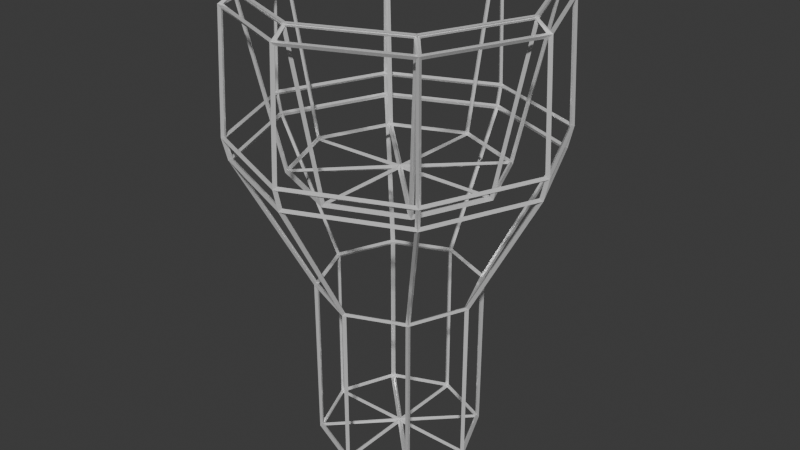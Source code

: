 # Source: basket.blend  (saved by Blender 4.2.66; exported with 4.5.12 LTS)
import bpy
from mathutils import Matrix  # noqa: F401  (used for matrix-valued properties, if any)

bpy.ops.wm.read_factory_settings(use_empty=True)
scene = bpy.context.scene
scene.name = 'Scene'

# ---- collections
col_collection = bpy.data.collections.new('Collection'); scene.collection.children.link(col_collection)

# ---- materials (node trees are filled in below, after node groups)
mat_material_001 = bpy.data.materials.new('Material.001')

# ---- material node trees
mat_material_001.use_nodes = True; mat_material_001.node_tree.nodes.clear()
_N = mat_material_001.node_tree.nodes; _L = mat_material_001.node_tree.links
n0 = _N.new('ShaderNodeOutputMaterial'); n0.name = 'Material Output'; n0.location = (300, 300)
n1 = _N.new('ShaderNodeBsdfPrincipled'); n1.name = 'Principled BSDF'; n1.location = (10, 300)
n1.inputs[0].default_value = (1.0, 1.0, 1.0, 1.0)
n1.inputs[1].default_value = 0.4529
n1.inputs[2].default_value = 0.14
_L.new(n1.outputs[0], n0.inputs[0])
n0.is_active_output = True

# ---- world
world_world = bpy.data.worlds.new('World'); scene.world = world_world
world_world.use_nodes = True; world_world.node_tree.nodes.clear()
_N = world_world.node_tree.nodes; _L = world_world.node_tree.links
n0 = _N.new('ShaderNodeOutputWorld'); n0.name = 'World Output'; n0.location = (300, 300)
n1 = _N.new('ShaderNodeBackground'); n1.name = 'Background'; n1.location = (10, 300)
n1.inputs[0].default_value = (0.05088, 0.05088, 0.05088, 1.0)
_L.new(n1.outputs[0], n0.inputs[0])
n0.is_active_output = True
world_world.color = (0.05088, 0.05088, 0.05088)
world_world.sun_shadow_jitter_overblur = 0.0

# ---- meshes
me_cylinder = bpy.data.meshes.new('Cylinder')
me_cylinder.from_pydata([(0.0, 0.0, -0.7), (0.0, 0.0, -0.72), (0.0, 0.3322, -0.7037), (0.0, 0.3478, -0.7163), (-9.918e-11, 0.3303, -0.006004), (9.918e-11, 0.3497, -0.01123), (0.2349, 0.2349, -0.7037), (0.2459, 0.2459, -0.7163), (0.2336, 0.2336, -0.006004), (0.2472, 0.2472, -0.01123), (0.3322, 0.0, -0.7037), (0.3478, 0.0, -0.7163), (0.3303, 0.0, -0.006004), (0.3497, 0.0, -0.01123), (0.2349, -0.2349, -0.7037), (0.2459, -0.2459, -0.7163), (0.2336, -0.2336, -0.006004), (0.2472, -0.2472, -0.01123), (0.0, -0.3322, -0.7037), (0.0, -0.3478, -0.7163), (0.0, -0.3303, -0.006004), (0.0, -0.3497, -0.01123), (-0.2349, -0.2349, -0.7037), (-0.2459, -0.2459, -0.7163), (-0.2336, -0.2336, -0.006004), (-0.2472, -0.2472, -0.01123), (-0.3322, 0.0, -0.7037), (-0.3478, 0.0, -0.7163), (-0.3303, 0.0, -0.006004), (-0.3497, 0.0, -0.01123), (-0.2349, 0.2349, -0.7037), (-0.2459, 0.2459, -0.7163), (-0.2336, 0.2336, -0.006004), (-0.2472, 0.2472, -0.01123), (0.4234, 0.4234, 1.213), (0.4116, 0.4116, 1.202), (-1.848e-10, -0.5988, 1.213), (1.848e-10, -0.582, 1.202), (-0.4234, 0.4234, 1.213), (-0.4116, 0.4116, 1.202), (1.848e-10, 0.5988, 1.213), (-1.848e-10, 0.582, 1.202), (0.5988, 0.0, 1.213), (0.582, 0.0, 1.202), (0.4234, -0.4234, 1.213), (0.4116, -0.4116, 1.202), (-0.4234, -0.4234, 1.213), (-0.4116, -0.4116, 1.202), (-0.5988, 0.0, 1.213), (-0.582, 0.0, 1.202), (1.404e-10, 0.443, 0.4925), (-1.404e-10, 0.4289, 0.5067), (0.0, 0.0, 0.4896), (0.0, 0.0, 0.5096), (0.3132, 0.3132, 0.4925), (0.3033, 0.3033, 0.5067), (0.443, 0.0, 0.4925), (0.4289, 0.0, 0.5067), (0.3132, -0.3132, 0.4925), (0.3033, -0.3033, 0.5067), (-1.404e-10, -0.443, 0.4925), (1.404e-10, -0.4289, 0.5067), (-0.3132, -0.3132, 0.4925), (-0.3033, -0.3033, 0.5067), (-0.443, 0.0, 0.4925), (-0.4289, 0.0, 0.5067), (-0.3132, 0.3132, 0.4925), (-0.3033, 0.3033, 0.5067), (-1.077e-09, 0.6343, 1.153), (1.077e-09, 0.6526, 1.161), (-2.89e-09, 0.5771, 1.212), (2.89e-09, 0.5949, 1.203), (0.5771, 0.0, 1.212), (0.5949, 0.0, 1.203), (0.6343, 5.891e-12, 1.153), (0.6526, -2.334e-10, 1.161), (0.4081, -0.4081, 1.212), (0.4206, -0.4206, 1.203), (0.4485, -0.4485, 1.153), (0.4615, -0.4615, 1.161), (-0.4081, -0.4081, 1.212), (-0.4206, -0.4206, 1.203), (-0.4485, -0.4485, 1.153), (-0.4615, -0.4615, 1.161), (-0.5771, 0.0, 1.212), (-0.5949, 0.0, 1.203), (-0.6343, 5.891e-12, 1.153), (-0.6526, -2.334e-10, 1.161), (0.4081, 0.4081, 1.212), (0.4206, 0.4206, 1.203), (0.4485, 0.4485, 1.153), (0.4615, 0.4615, 1.161), (2.89e-09, -0.5771, 1.212), (-2.89e-09, -0.5949, 1.203), (1.077e-09, -0.6343, 1.153), (-1.077e-09, -0.6526, 1.161), (-0.4081, 0.4081, 1.212), (-0.4206, 0.4206, 1.203), (-0.4485, 0.4485, 1.153), (-0.4615, 0.4615, 1.161), (0.4649, -0.4649, 0.6475), (0.479, -0.479, 0.6458), (0.4507, -0.4507, 0.5605), (0.464, -0.464, 0.5536), (-0.6575, -1.576e-09, 0.6475), (-0.6775, -9.34e-10, 0.6458), (-0.6374, -1.901e-09, 0.5605), (-0.6562, -6.309e-10, 0.5536), (0.6575, -1.576e-09, 0.6475), (0.6775, -9.34e-10, 0.6458), (0.6374, -1.901e-09, 0.5605), (0.6562, -6.309e-10, 0.5536), (0.4507, 0.4507, 0.5605), (0.464, 0.464, 0.5536), (0.4649, 0.4649, 0.6475), (0.479, 0.479, 0.6458), (-0.4649, -0.4649, 0.6475), (-0.479, -0.479, 0.6458), (-0.4507, -0.4507, 0.5605), (-0.464, -0.464, 0.5536), (-5.294e-11, -0.6374, 0.5605), (5.294e-11, -0.6562, 0.5536), (0.0, -0.6575, 0.6475), (0.0, -0.6775, 0.6458), (0.0, 0.6575, 0.6475), (0.0, 0.6775, 0.6458), (0.0, 0.6374, 0.5605), (0.0, 0.6562, 0.5536), (-0.4507, 0.4507, 0.5605), (-0.464, 0.464, 0.5536), (-0.4649, 0.4649, 0.6475), (-0.479, 0.479, 0.6458), (0.01, 0.02414, -0.71), (0.01, 0.325, -0.71), (0.2228, 0.2369, -0.71), (-0.01, -0.5754, 1.207), (-0.3998, -0.414, 1.207), (-0.412, -0.4262, 1.207), (-0.01, -0.5927, 1.207), (0.009239, 0.3362, -0.7), (0.009239, 0.3362, -0.01862), (0.2312, 0.2442, -0.01862), (0.2312, 0.2442, -0.7), (0.02414, 0.01, -0.71), (0.2369, 0.2228, -0.71), (0.325, 0.01, -0.71), (0.2442, 0.2312, -0.7), (0.2442, 0.2312, -0.01862), (0.3362, 0.009239, -0.01862), (0.3362, 0.009239, -0.7), (0.02414, -0.01, -0.71), (0.325, -0.01, -0.71), (0.2369, -0.2228, -0.71), (0.2344, 0.2477, 0.0003213), (0.009396, 0.341, 0.0003213), (0.009396, 0.638, 0.5481), (0.4445, 0.4578, 0.5481), (0.3362, -0.009239, -0.7), (0.3362, -0.009239, -0.01862), (0.2442, -0.2312, -0.01862), (0.2442, -0.2312, -0.7), (0.01, -0.02414, -0.71), (0.2228, -0.2369, -0.71), (0.01, -0.325, -0.71), (-0.3998, 0.414, 1.207), (-0.01, 0.5754, 1.207), (-0.01, 0.5927, 1.207), (-0.412, 0.4262, 1.207), (0.2312, -0.2442, -0.7), (0.2312, -0.2442, -0.01862), (0.009239, -0.3362, -0.01862), (0.009239, -0.3362, -0.7), (-0.01, -0.02414, -0.71), (-0.01, -0.325, -0.71), (-0.2228, -0.2369, -0.71), (-0.009396, 0.341, 0.0003213), (-0.2344, 0.2477, 0.0003213), (-0.4445, 0.4578, 0.5481), (-0.009396, 0.638, 0.5481), (-0.009239, -0.3362, -0.7), (-0.009239, -0.3362, -0.01862), (-0.2312, -0.2442, -0.01862), (-0.2312, -0.2442, -0.7), (-0.02414, -0.01, -0.71), (-0.2369, -0.2228, -0.71), (-0.325, -0.01, -0.71), (0.5754, -0.01, 1.207), (0.414, -0.3998, 1.207), (0.4262, -0.412, 1.207), (0.5927, -0.01, 1.207), (-0.2442, -0.2312, -0.7), (-0.2442, -0.2312, -0.01862), (-0.3362, -0.009239, -0.01862), (-0.3362, -0.009239, -0.7), (-0.02414, 0.01, -0.71), (-0.325, 0.01, -0.71), (-0.2369, 0.2228, -0.71), (-0.414, -0.3998, 1.207), (-0.5754, -0.01, 1.207), (-0.5927, -0.01, 1.207), (-0.4262, -0.412, 1.207), (-0.3362, 0.009239, -0.7), (-0.3362, 0.009239, -0.01862), (-0.2442, 0.2312, -0.01862), (-0.2442, 0.2312, -0.7), (-0.01, 0.02414, -0.71), (-0.2228, 0.2369, -0.71), (-0.01, 0.325, -0.71), (0.414, 0.3998, 1.207), (0.5754, 0.01, 1.207), (0.5927, 0.01, 1.207), (0.4262, 0.412, 1.207), (-0.2312, 0.2442, -0.7), (-0.2312, 0.2442, -0.01862), (-0.009239, 0.3362, -0.01862), (-0.009239, 0.3362, -0.7), (0.5844, 0.00927, 1.198), (0.4198, 0.4067, 1.198), (0.3136, 0.3005, 0.5094), (0.4342, 0.00927, 0.5094), (0.00927, -0.5844, 1.198), (0.4067, -0.4198, 1.198), (0.3005, -0.3136, 0.5094), (0.00927, -0.4342, 0.5094), (-0.5844, -0.00927, 1.198), (-0.4198, -0.4067, 1.198), (-0.3136, -0.3005, 0.5094), (-0.4342, -0.00927, 0.5094), (-0.00927, 0.5844, 1.198), (-0.4067, 0.4198, 1.198), (-0.3005, 0.3136, 0.5094), (-0.00927, 0.4342, 0.5094), (0.4067, 0.4198, 1.198), (0.00927, 0.5844, 1.198), (0.00927, 0.4342, 0.5094), (0.3005, 0.3136, 0.5094), (0.4198, -0.4067, 1.198), (0.5844, -0.00927, 1.198), (0.4342, -0.00927, 0.5094), (0.3136, -0.3005, 0.5094), (-0.4067, -0.4198, 1.198), (-0.00927, -0.5844, 1.198), (-0.00927, -0.4342, 0.5094), (-0.3005, -0.3136, 0.5094), (-0.4198, 0.4067, 1.198), (-0.5844, 0.00927, 1.198), (-0.4342, 0.00927, 0.5094), (-0.3136, 0.3005, 0.5094), (-0.00924, 0.6632, 0.6567), (-0.4624, 0.4755, 0.6567), (-0.4461, 0.4591, 1.147), (-0.00924, 0.6401, 1.147), (-0.4624, -0.4755, 0.6567), (-0.00924, -0.6632, 0.6567), (-0.00924, -0.6401, 1.147), (-0.4461, -0.4591, 1.147), (0.6632, 0.00924, 0.6567), (0.4755, 0.4624, 0.6567), (0.4591, 0.4461, 1.147), (0.6401, 0.00924, 1.147), (-0.6632, -0.00924, 0.6567), (-0.4755, -0.4624, 0.6567), (-0.4591, -0.4461, 1.147), (-0.6401, -0.00924, 1.147), (0.4624, 0.4755, 0.6567), (0.00924, 0.6632, 0.6567), (0.00924, 0.6401, 1.147), (0.4461, 0.4591, 1.147), (0.4755, -0.4624, 0.6567), (0.6632, -0.00924, 0.6567), (0.6401, -0.00924, 1.147), (0.4591, -0.4461, 1.147), (-0.4755, 0.4624, 0.6567), (-0.6632, 0.00924, 0.6567), (-0.6401, 0.00924, 1.147), (-0.4591, 0.4461, 1.147), (0.00924, -0.6632, 0.6567), (0.4624, -0.4755, 0.6567), (0.4461, -0.4591, 1.147), (0.00924, -0.6401, 1.147), (-0.2344, -0.2477, 0.0003213), (-0.009396, -0.341, 0.0003213), (-0.009396, -0.638, 0.5481), (-0.4445, -0.4578, 0.5481), (-0.2477, 0.2344, 0.0003213), (-0.341, 0.009396, 0.0003213), (-0.638, 0.009396, 0.5481), (-0.4578, 0.4445, 0.5481), (0.3998, -0.414, 1.207), (0.01, -0.5754, 1.207), (0.01, -0.5927, 1.207), (0.412, -0.4262, 1.207), (0.2477, -0.2344, 0.0003213), (0.341, -0.009396, 0.0003213), (0.638, -0.009396, 0.5481), (0.4578, -0.4445, 0.5481), (0.341, 0.009396, 0.0003213), (0.2477, 0.2344, 0.0003213), (0.4578, 0.4445, 0.5481), (0.638, 0.009396, 0.5481), (-0.5754, 0.01, 1.207), (-0.414, 0.3998, 1.207), (-0.4262, 0.412, 1.207), (-0.5927, 0.01, 1.207), (-0.341, -0.009396, 0.0003213), (-0.2477, -0.2344, 0.0003213), (-0.4578, -0.4445, 0.5481), (-0.638, -0.009396, 0.5481), (0.01, 0.02414, 0.4996), (0.2906, 0.3047, 0.4996), (0.01, 0.421, 0.4996), (0.02414, 0.01, 0.4996), (0.421, 0.01, 0.4996), (0.3047, 0.2906, 0.4996), (0.02414, -0.01, 0.4996), (0.3047, -0.2906, 0.4996), (0.421, -0.01, 0.4996), (0.01, -0.02414, 0.4996), (0.01, -0.421, 0.4996), (0.2906, -0.3047, 0.4996), (-0.01, -0.02414, 0.4996), (-0.2906, -0.3047, 0.4996), (-0.01, -0.421, 0.4996), (-0.02414, -0.01, 0.4996), (-0.421, -0.01, 0.4996), (-0.3047, -0.2906, 0.4996), (-0.02414, 0.01, 0.4996), (-0.3047, 0.2906, 0.4996), (-0.421, 0.01, 0.4996), (-0.01, 0.02414, 0.4996), (-0.01, 0.421, 0.4996), (-0.2906, 0.3047, 0.4996), (0.4398, 0.4535, 1.163), (0.009643, 0.6316, 1.163), (0.009643, 0.5898, 1.2), (0.4102, 0.4239, 1.2), (0.6316, 0.009643, 1.163), (0.4535, 0.4398, 1.163), (0.4239, 0.4102, 1.2), (0.5898, 0.009643, 1.2), (0.4535, -0.4398, 1.163), (0.6316, -0.009643, 1.163), (0.5898, -0.009643, 1.2), (0.4239, -0.4102, 1.2), (0.009643, -0.6316, 1.163), (0.4398, -0.4535, 1.163), (0.4102, -0.4239, 1.2), (0.009643, -0.5898, 1.2), (-0.4398, -0.4535, 1.163), (-0.009643, -0.6316, 1.163), (-0.009643, -0.5898, 1.2), (-0.4102, -0.4239, 1.2), (-0.6316, -0.009643, 1.163), (-0.4535, -0.4398, 1.163), (-0.4239, -0.4102, 1.2), (-0.5898, -0.009643, 1.2), (-0.4535, 0.4398, 1.163), (-0.6316, 0.009643, 1.163), (-0.5898, 0.009643, 1.2), (-0.4239, 0.4102, 1.2), (-0.009643, 0.6316, 1.163), (-0.4398, 0.4535, 1.163), (-0.4102, 0.4239, 1.2), (-0.009643, 0.5898, 1.2), (0.01, 0.5754, 1.207), (0.3998, 0.414, 1.207), (0.412, 0.4262, 1.207), (0.01, 0.5927, 1.207), (-0.4611, 0.4742, 0.6369), (-0.009273, 0.6614, 0.6369), (-0.009273, 0.6452, 0.5669), (-0.4497, 0.4628, 0.5669), (-0.009273, -0.6614, 0.6369), (-0.4611, -0.4742, 0.6369), (-0.4497, -0.4628, 0.5669), (-0.009273, -0.6452, 0.5669), (0.4742, 0.4611, 0.6369), (0.6614, 0.009273, 0.6369), (0.6452, 0.009273, 0.5669), (0.4628, 0.4497, 0.5669), (-0.4742, -0.4611, 0.6369), (-0.6614, -0.009273, 0.6369), (-0.6452, -0.009273, 0.5669), (-0.4628, -0.4497, 0.5669), (0.009273, 0.6614, 0.6369), (0.4611, 0.4742, 0.6369), (0.4497, 0.4628, 0.5669), (0.009273, 0.6452, 0.5669), (0.6614, -0.009273, 0.6369), (0.4742, -0.4611, 0.6369), (0.4628, -0.4497, 0.5669), (0.6452, -0.009273, 0.5669), (-0.6614, 0.009273, 0.6369), (-0.4742, 0.4611, 0.6369), (-0.4628, 0.4497, 0.5669), (-0.6452, 0.009273, 0.5669), (0.4611, -0.4742, 0.6369), (0.009273, -0.6614, 0.6369), (0.009273, -0.6452, 0.5669), (0.4497, -0.4628, 0.5669), (0.009396, -0.341, 0.0003213), (0.2344, -0.2477, 0.0003213), (0.4445, -0.4578, 0.5481), (0.009396, -0.638, 0.5481)], [], [(132, 133, 2, 0), (133, 132, 1, 3), (133, 134, 6, 2), (134, 133, 3, 7), (134, 132, 0, 6), (132, 134, 7, 1), (135, 136, 46, 36), (136, 135, 37, 47), (136, 137, 80, 46), (137, 136, 47, 81), (137, 138, 92, 80), (138, 137, 81, 93), (138, 135, 36, 92), (135, 138, 93, 37), (139, 140, 4, 2), (140, 139, 3, 5), (140, 141, 8, 4), (141, 140, 5, 9), (141, 142, 6, 8), (142, 141, 9, 7), (142, 139, 2, 6), (139, 142, 7, 3), (143, 144, 6, 0), (144, 143, 1, 7), (144, 145, 10, 6), (145, 144, 7, 11), (145, 143, 0, 10), (143, 145, 11, 1), (146, 147, 8, 6), (147, 146, 7, 9), (147, 148, 12, 8), (148, 147, 9, 13), (148, 149, 10, 12), (149, 148, 13, 11), (149, 146, 6, 10), (146, 149, 11, 7), (150, 151, 10, 0), (151, 150, 1, 11), (151, 152, 14, 10), (152, 151, 11, 15), (152, 150, 0, 14), (150, 152, 15, 1), (153, 154, 4, 8), (154, 153, 9, 5), (154, 155, 126, 4), (155, 154, 5, 127), (155, 156, 112, 126), (156, 155, 127, 113), (156, 153, 8, 112), (153, 156, 113, 9), (157, 158, 12, 10), (158, 157, 11, 13), (158, 159, 16, 12), (159, 158, 13, 17), (159, 160, 14, 16), (160, 159, 17, 15), (160, 157, 10, 14), (157, 160, 15, 11), (161, 162, 14, 0), (162, 161, 1, 15), (162, 163, 18, 14), (163, 162, 15, 19), (163, 161, 0, 18), (161, 163, 19, 1), (164, 165, 40, 38), (165, 164, 39, 41), (165, 166, 70, 40), (166, 165, 41, 71), (166, 167, 96, 70), (167, 166, 71, 97), (167, 164, 38, 96), (164, 167, 97, 39), (168, 169, 16, 14), (169, 168, 15, 17), (169, 170, 20, 16), (170, 169, 17, 21), (170, 171, 18, 20), (171, 170, 21, 19), (171, 168, 14, 18), (168, 171, 19, 15), (172, 173, 18, 0), (173, 172, 1, 19), (173, 174, 22, 18), (174, 173, 19, 23), (174, 172, 0, 22), (172, 174, 23, 1), (175, 176, 32, 4), (176, 175, 5, 33), (176, 177, 128, 32), (177, 176, 33, 129), (177, 178, 126, 128), (178, 177, 129, 127), (178, 175, 4, 126), (175, 178, 127, 5), (179, 180, 20, 18), (180, 179, 19, 21), (180, 181, 24, 20), (181, 180, 21, 25), (181, 182, 22, 24), (182, 181, 25, 23), (182, 179, 18, 22), (179, 182, 23, 19), (183, 184, 22, 0), (184, 183, 1, 23), (184, 185, 26, 22), (185, 184, 23, 27), (185, 183, 0, 26), (183, 185, 27, 1), (186, 187, 44, 42), (187, 186, 43, 45), (187, 188, 76, 44), (188, 187, 45, 77), (188, 189, 72, 76), (189, 188, 77, 73), (189, 186, 42, 72), (186, 189, 73, 43), (190, 191, 24, 22), (191, 190, 23, 25), (191, 192, 28, 24), (192, 191, 25, 29), (192, 193, 26, 28), (193, 192, 29, 27), (193, 190, 22, 26), (190, 193, 27, 23), (194, 195, 26, 0), (195, 194, 1, 27), (195, 196, 30, 26), (196, 195, 27, 31), (196, 194, 0, 30), (194, 196, 31, 1), (197, 198, 48, 46), (198, 197, 47, 49), (198, 199, 84, 48), (199, 198, 49, 85), (199, 200, 80, 84), (200, 199, 85, 81), (200, 197, 46, 80), (197, 200, 81, 47), (201, 202, 28, 26), (202, 201, 27, 29), (202, 203, 32, 28), (203, 202, 29, 33), (203, 204, 30, 32), (204, 203, 33, 31), (204, 201, 26, 30), (201, 204, 31, 27), (205, 206, 30, 0), (206, 205, 1, 31), (206, 207, 2, 30), (207, 206, 31, 3), (207, 205, 0, 2), (205, 207, 3, 1), (208, 209, 42, 34), (209, 208, 35, 43), (209, 210, 72, 42), (210, 209, 43, 73), (210, 211, 88, 72), (211, 210, 73, 89), (211, 208, 34, 88), (208, 211, 89, 35), (212, 213, 32, 30), (213, 212, 31, 33), (213, 214, 4, 32), (214, 213, 33, 5), (214, 215, 2, 4), (215, 214, 5, 3), (215, 212, 30, 2), (212, 215, 3, 31), (216, 217, 34, 42), (217, 216, 43, 35), (217, 218, 54, 34), (218, 217, 35, 55), (218, 219, 56, 54), (219, 218, 55, 57), (219, 216, 42, 56), (216, 219, 57, 43), (220, 221, 44, 36), (221, 220, 37, 45), (221, 222, 58, 44), (222, 221, 45, 59), (222, 223, 60, 58), (223, 222, 59, 61), (223, 220, 36, 60), (220, 223, 61, 37), (224, 225, 46, 48), (225, 224, 49, 47), (225, 226, 62, 46), (226, 225, 47, 63), (226, 227, 64, 62), (227, 226, 63, 65), (227, 224, 48, 64), (224, 227, 65, 49), (228, 229, 38, 40), (229, 228, 41, 39), (229, 230, 66, 38), (230, 229, 39, 67), (230, 231, 50, 66), (231, 230, 67, 51), (231, 228, 40, 50), (228, 231, 51, 41), (232, 233, 40, 34), (233, 232, 35, 41), (233, 234, 50, 40), (234, 233, 41, 51), (234, 235, 54, 50), (235, 234, 51, 55), (235, 232, 34, 54), (232, 235, 55, 35), (236, 237, 42, 44), (237, 236, 45, 43), (237, 238, 56, 42), (238, 237, 43, 57), (238, 239, 58, 56), (239, 238, 57, 59), (239, 236, 44, 58), (236, 239, 59, 45), (240, 241, 36, 46), (241, 240, 47, 37), (241, 242, 60, 36), (242, 241, 37, 61), (242, 243, 62, 60), (243, 242, 61, 63), (243, 240, 46, 62), (240, 243, 63, 47), (244, 245, 48, 38), (245, 244, 39, 49), (245, 246, 64, 48), (246, 245, 49, 65), (246, 247, 66, 64), (247, 246, 65, 67), (247, 244, 38, 66), (244, 247, 67, 39), (248, 249, 130, 124), (249, 248, 125, 131), (249, 250, 98, 130), (250, 249, 131, 99), (250, 251, 68, 98), (251, 250, 99, 69), (251, 248, 124, 68), (248, 251, 69, 125), (252, 253, 122, 116), (253, 252, 117, 123), (253, 254, 94, 122), (254, 253, 123, 95), (254, 255, 82, 94), (255, 254, 95, 83), (255, 252, 116, 82), (252, 255, 83, 117), (256, 257, 114, 108), (257, 256, 109, 115), (257, 258, 90, 114), (258, 257, 115, 91), (258, 259, 74, 90), (259, 258, 91, 75), (259, 256, 108, 74), (256, 259, 75, 109), (260, 261, 116, 104), (261, 260, 105, 117), (261, 262, 82, 116), (262, 261, 117, 83), (262, 263, 86, 82), (263, 262, 83, 87), (263, 260, 104, 86), (260, 263, 87, 105), (264, 265, 124, 114), (265, 264, 115, 125), (265, 266, 68, 124), (266, 265, 125, 69), (266, 267, 90, 68), (267, 266, 69, 91), (267, 264, 114, 90), (264, 267, 91, 115), (268, 269, 108, 100), (269, 268, 101, 109), (269, 270, 74, 108), (270, 269, 109, 75), (270, 271, 78, 74), (271, 270, 75, 79), (271, 268, 100, 78), (268, 271, 79, 101), (272, 273, 104, 130), (273, 272, 131, 105), (273, 274, 86, 104), (274, 273, 105, 87), (274, 275, 98, 86), (275, 274, 87, 99), (275, 272, 130, 98), (272, 275, 99, 131), (276, 277, 100, 122), (277, 276, 123, 101), (277, 278, 78, 100), (278, 277, 101, 79), (278, 279, 94, 78), (279, 278, 79, 95), (279, 276, 122, 94), (276, 279, 95, 123), (280, 281, 20, 24), (281, 280, 25, 21), (281, 282, 120, 20), (282, 281, 21, 121), (282, 283, 118, 120), (283, 282, 121, 119), (283, 280, 24, 118), (280, 283, 119, 25), (284, 285, 28, 32), (285, 284, 33, 29), (285, 286, 106, 28), (286, 285, 29, 107), (286, 287, 128, 106), (287, 286, 107, 129), (287, 284, 32, 128), (284, 287, 129, 33), (288, 289, 36, 44), (289, 288, 45, 37), (289, 290, 92, 36), (290, 289, 37, 93), (290, 291, 76, 92), (291, 290, 93, 77), (291, 288, 44, 76), (288, 291, 77, 45), (292, 293, 12, 16), (293, 292, 17, 13), (293, 294, 110, 12), (294, 293, 13, 111), (294, 295, 102, 110), (295, 294, 111, 103), (295, 292, 16, 102), (292, 295, 103, 17), (296, 297, 8, 12), (297, 296, 13, 9), (297, 298, 112, 8), (298, 297, 9, 113), (298, 299, 110, 112), (299, 298, 113, 111), (299, 296, 12, 110), (296, 299, 111, 13), (300, 301, 38, 48), (301, 300, 49, 39), (301, 302, 96, 38), (302, 301, 39, 97), (302, 303, 84, 96), (303, 302, 97, 85), (303, 300, 48, 84), (300, 303, 85, 49), (304, 305, 24, 28), (305, 304, 29, 25), (305, 306, 118, 24), (306, 305, 25, 119), (306, 307, 106, 118), (307, 306, 119, 107), (307, 304, 28, 106), (304, 307, 107, 29), (308, 309, 54, 52), (309, 308, 53, 55), (309, 310, 50, 54), (310, 309, 55, 51), (310, 308, 52, 50), (308, 310, 51, 53), (311, 312, 56, 52), (312, 311, 53, 57), (312, 313, 54, 56), (313, 312, 57, 55), (313, 311, 52, 54), (311, 313, 55, 53), (314, 315, 58, 52), (315, 314, 53, 59), (315, 316, 56, 58), (316, 315, 59, 57), (316, 314, 52, 56), (314, 316, 57, 53), (317, 318, 60, 52), (318, 317, 53, 61), (318, 319, 58, 60), (319, 318, 61, 59), (319, 317, 52, 58), (317, 319, 59, 53), (320, 321, 62, 52), (321, 320, 53, 63), (321, 322, 60, 62), (322, 321, 63, 61), (322, 320, 52, 60), (320, 322, 61, 53), (323, 324, 64, 52), (324, 323, 53, 65), (324, 325, 62, 64), (325, 324, 65, 63), (325, 323, 52, 62), (323, 325, 63, 53), (326, 327, 66, 52), (327, 326, 53, 67), (327, 328, 64, 66), (328, 327, 67, 65), (328, 326, 52, 64), (326, 328, 65, 53), (329, 330, 50, 52), (330, 329, 53, 51), (330, 331, 66, 50), (331, 330, 51, 67), (331, 329, 52, 66), (329, 331, 67, 53), (332, 333, 68, 90), (333, 332, 91, 69), (333, 334, 70, 68), (334, 333, 69, 71), (334, 335, 88, 70), (335, 334, 71, 89), (335, 332, 90, 88), (332, 335, 89, 91), (336, 337, 90, 74), (337, 336, 75, 91), (337, 338, 88, 90), (338, 337, 91, 89), (338, 339, 72, 88), (339, 338, 89, 73), (339, 336, 74, 72), (336, 339, 73, 75), (340, 341, 74, 78), (341, 340, 79, 75), (341, 342, 72, 74), (342, 341, 75, 73), (342, 343, 76, 72), (343, 342, 73, 77), (343, 340, 78, 76), (340, 343, 77, 79), (344, 345, 78, 94), (345, 344, 95, 79), (345, 346, 76, 78), (346, 345, 79, 77), (346, 347, 92, 76), (347, 346, 77, 93), (347, 344, 94, 92), (344, 347, 93, 95), (348, 349, 94, 82), (349, 348, 83, 95), (349, 350, 92, 94), (350, 349, 95, 93), (350, 351, 80, 92), (351, 350, 93, 81), (351, 348, 82, 80), (348, 351, 81, 83), (352, 353, 82, 86), (353, 352, 87, 83), (353, 354, 80, 82), (354, 353, 83, 81), (354, 355, 84, 80), (355, 354, 81, 85), (355, 352, 86, 84), (352, 355, 85, 87), (356, 357, 86, 98), (357, 356, 99, 87), (357, 358, 84, 86), (358, 357, 87, 85), (358, 359, 96, 84), (359, 358, 85, 97), (359, 356, 98, 96), (356, 359, 97, 99), (360, 361, 98, 68), (361, 360, 69, 99), (361, 362, 96, 98), (362, 361, 99, 97), (362, 363, 70, 96), (363, 362, 97, 71), (363, 360, 68, 70), (360, 363, 71, 69), (364, 365, 34, 40), (365, 364, 41, 35), (365, 366, 88, 34), (366, 365, 35, 89), (366, 367, 70, 88), (367, 366, 89, 71), (367, 364, 40, 70), (364, 367, 71, 41), (368, 369, 124, 130), (369, 368, 131, 125), (369, 370, 126, 124), (370, 369, 125, 127), (370, 371, 128, 126), (371, 370, 127, 129), (371, 368, 130, 128), (368, 371, 129, 131), (372, 373, 116, 122), (373, 372, 123, 117), (373, 374, 118, 116), (374, 373, 117, 119), (374, 375, 120, 118), (375, 374, 119, 121), (375, 372, 122, 120), (372, 375, 121, 123), (376, 377, 108, 114), (377, 376, 115, 109), (377, 378, 110, 108), (378, 377, 109, 111), (378, 379, 112, 110), (379, 378, 111, 113), (379, 376, 114, 112), (376, 379, 113, 115), (380, 381, 104, 116), (381, 380, 117, 105), (381, 382, 106, 104), (382, 381, 105, 107), (382, 383, 118, 106), (383, 382, 107, 119), (383, 380, 116, 118), (380, 383, 119, 117), (384, 385, 114, 124), (385, 384, 125, 115), (385, 386, 112, 114), (386, 385, 115, 113), (386, 387, 126, 112), (387, 386, 113, 127), (387, 384, 124, 126), (384, 387, 127, 125), (388, 389, 100, 108), (389, 388, 109, 101), (389, 390, 102, 100), (390, 389, 101, 103), (390, 391, 110, 102), (391, 390, 103, 111), (391, 388, 108, 110), (388, 391, 111, 109), (392, 393, 130, 104), (393, 392, 105, 131), (393, 394, 128, 130), (394, 393, 131, 129), (394, 395, 106, 128), (395, 394, 129, 107), (395, 392, 104, 106), (392, 395, 107, 105), (396, 397, 122, 100), (397, 396, 101, 123), (397, 398, 120, 122), (398, 397, 123, 121), (398, 399, 102, 120), (399, 398, 121, 103), (399, 396, 100, 102), (396, 399, 103, 101), (400, 401, 16, 20), (401, 400, 21, 17), (401, 402, 102, 16), (402, 401, 17, 103), (402, 403, 120, 102), (403, 402, 103, 121), (403, 400, 20, 120), (400, 403, 121, 21)])
_uv = me_cylinder.uv_layers.new(name='UVMap')
_uv.uv.foreach_set('vector', [0.75, 0.25, 0.75, 0.49, 0.75, 0.49, 0.75, 0.25, 0.75, 0.49, 0.75, 0.25, 0.75, 0.25, 0.75, 0.49, 0.75, 0.49, 0.9197, 0.4197, 0.9197, 0.4197, 0.75, 0.49, 0.9197, 0.4197, 0.75, 0.49, 0.75, 0.49, 0.9197, 0.4197, 0.9197, 0.4197, 0.75, 0.25, 0.75, 0.25, 0.9197, 0.4197, 0.75, 0.25, 0.9197, 0.4197, 0.9197, 0.4197, 0.75, 0.25, 0.25, 0.0868, 0.1346, 0.1346, 0.1346, 0.1346, 0.25, 0.0868, 0.1346, 0.1346, 0.25, 0.0868, 0.25, 0.0868, 0.1346, 0.1346, 0.1346, 0.1346, 0.09487, 0.09487, 0.09487, 0.09487, 0.1346, 0.1346, 0.09487, 0.09487, 0.1346, 0.1346, 0.1346, 0.1346, 0.09487, 0.09487, 0.09487, 0.09487, 0.25, 0.03061, 0.25, 0.03061, 0.09487, 0.09487, 0.25, 0.03061, 0.09487, 0.09487, 0.09487, 0.09487, 0.25, 0.03061, 0.25, 0.03061, 0.25, 0.0868, 0.25, 0.0868, 0.25, 0.03061, 0.25, 0.0868, 0.25, 0.03061, 0.25, 0.03061, 0.25, 0.0868, 1.0, 0.5, 1.0, 1.0, 1.0, 1.0, 1.0, 0.5, 1.0, 1.0, 1.0, 0.5, 1.0, 0.5, 1.0, 1.0, 1.0, 1.0, 0.875, 1.0, 0.875, 1.0, 1.0, 1.0, 0.875, 1.0, 1.0, 1.0, 1.0, 1.0, 0.875, 1.0, 0.875, 1.0, 0.875, 0.5, 0.875, 0.5, 0.875, 1.0, 0.875, 0.5, 0.875, 1.0, 0.875, 1.0, 0.875, 0.5, 0.875, 0.5, 1.0, 0.5, 1.0, 0.5, 0.875, 0.5, 1.0, 0.5, 0.875, 0.5, 0.875, 0.5, 1.0, 0.5, 0.75, 0.25, 0.9197, 0.4197, 0.9197, 0.4197, 0.75, 0.25, 0.9197, 0.4197, 0.75, 0.25, 0.75, 0.25, 0.9197, 0.4197, 0.9197, 0.4197, 0.99, 0.25, 0.99, 0.25, 0.9197, 0.4197, 0.99, 0.25, 0.9197, 0.4197, 0.9197, 0.4197, 0.99, 0.25, 0.99, 0.25, 0.75, 0.25, 0.75, 0.25, 0.99, 0.25, 0.75, 0.25, 0.99, 0.25, 0.99, 0.25, 0.75, 0.25, 0.875, 0.5, 0.875, 1.0, 0.875, 1.0, 0.875, 0.5, 0.875, 1.0, 0.875, 0.5, 0.875, 0.5, 0.875, 1.0, 0.875, 1.0, 0.75, 1.0, 0.75, 1.0, 0.875, 1.0, 0.75, 1.0, 0.875, 1.0, 0.875, 1.0, 0.75, 1.0, 0.75, 1.0, 0.75, 0.5, 0.75, 0.5, 0.75, 1.0, 0.75, 0.5, 0.75, 1.0, 0.75, 1.0, 0.75, 0.5, 0.75, 0.5, 0.875, 0.5, 0.875, 0.5, 0.75, 0.5, 0.875, 0.5, 0.75, 0.5, 0.75, 0.5, 0.875, 0.5, 0.75, 0.25, 0.99, 0.25, 0.99, 0.25, 0.75, 0.25, 0.99, 0.25, 0.75, 0.25, 0.75, 0.25, 0.99, 0.25, 0.99, 0.25, 0.9197, 0.08029, 0.9197, 0.08029, 0.99, 0.25, 0.9197, 0.08029, 0.99, 0.25, 0.99, 0.25, 0.9197, 0.08029, 0.9197, 0.08029, 0.75, 0.25, 0.75, 0.25, 0.9197, 0.08029, 0.75, 0.25, 0.9197, 0.08029, 0.9197, 0.08029, 0.75, 0.25, 0.875, 1.0, 1.0, 1.0, 1.0, 1.0, 0.875, 1.0, 1.0, 1.0, 0.875, 1.0, 0.875, 1.0, 1.0, 1.0, 1.0, 1.0, 1.0, 1.0, 1.0, 1.0, 1.0, 1.0, 1.0, 1.0, 1.0, 1.0, 1.0, 1.0, 1.0, 1.0, 1.0, 1.0, 0.875, 1.0, 0.875, 1.0, 1.0, 1.0, 0.875, 1.0, 1.0, 1.0, 1.0, 1.0, 0.875, 1.0, 0.875, 1.0, 0.875, 1.0, 0.875, 1.0, 0.875, 1.0, 0.875, 1.0, 0.875, 1.0, 0.875, 1.0, 0.875, 1.0, 0.75, 0.5, 0.75, 1.0, 0.75, 1.0, 0.75, 0.5, 0.75, 1.0, 0.75, 0.5, 0.75, 0.5, 0.75, 1.0, 0.75, 1.0, 0.625, 1.0, 0.625, 1.0, 0.75, 1.0, 0.625, 1.0, 0.75, 1.0, 0.75, 1.0, 0.625, 1.0, 0.625, 1.0, 0.625, 0.5, 0.625, 0.5, 0.625, 1.0, 0.625, 0.5, 0.625, 1.0, 0.625, 1.0, 0.625, 0.5, 0.625, 0.5, 0.75, 0.5, 0.75, 0.5, 0.625, 0.5, 0.75, 0.5, 0.625, 0.5, 0.625, 0.5, 0.75, 0.5, 0.75, 0.25, 0.9197, 0.08029, 0.9197, 0.08029, 0.75, 0.25, 0.9197, 0.08029, 0.75, 0.25, 0.75, 0.25, 0.9197, 0.08029, 0.9197, 0.08029, 0.75, 0.01, 0.75, 0.01, 0.9197, 0.08029, 0.75, 0.01, 0.9197, 0.08029, 0.9197, 0.08029, 0.75, 0.01, 0.75, 0.01, 0.75, 0.25, 0.75, 0.25, 0.75, 0.01, 0.75, 0.25, 0.75, 0.01, 0.75, 0.01, 0.75, 0.25, 0.1346, 0.3654, 0.25, 0.4132, 0.25, 0.4132, 0.1346, 0.3654, 0.25, 0.4132, 0.1346, 0.3654, 0.1346, 0.3654, 0.25, 0.4132, 0.25, 0.4132, 0.25, 0.4694, 0.25, 0.4694, 0.25, 0.4132, 0.25, 0.4694, 0.25, 0.4132, 0.25, 0.4132, 0.25, 0.4694, 0.25, 0.4694, 0.09487, 0.4051, 0.09487, 0.4051, 0.25, 0.4694, 0.09487, 0.4051, 0.25, 0.4694, 0.25, 0.4694, 0.09487, 0.4051, 0.09487, 0.4051, 0.1346, 0.3654, 0.1346, 0.3654, 0.09487, 0.4051, 0.1346, 0.3654, 0.09487, 0.4051, 0.09487, 0.4051, 0.1346, 0.3654, 0.625, 0.5, 0.625, 1.0, 0.625, 1.0, 0.625, 0.5, 0.625, 1.0, 0.625, 0.5, 0.625, 0.5, 0.625, 1.0, 0.625, 1.0, 0.5, 1.0, 0.5, 1.0, 0.625, 1.0, 0.5, 1.0, 0.625, 1.0, 0.625, 1.0, 0.5, 1.0, 0.5, 1.0, 0.5, 0.5, 0.5, 0.5, 0.5, 1.0, 0.5, 0.5, 0.5, 1.0, 0.5, 1.0, 0.5, 0.5, 0.5, 0.5, 0.625, 0.5, 0.625, 0.5, 0.5, 0.5, 0.625, 0.5, 0.5, 0.5, 0.5, 0.5, 0.625, 0.5, 0.75, 0.25, 0.75, 0.01, 0.75, 0.01, 0.75, 0.25, 0.75, 0.01, 0.75, 0.25, 0.75, 0.25, 0.75, 0.01, 0.75, 0.01, 0.5803, 0.08029, 0.5803, 0.08029, 0.75, 0.01, 0.5803, 0.08029, 0.75, 0.01, 0.75, 0.01, 0.5803, 0.08029, 0.5803, 0.08029, 0.75, 0.25, 0.75, 0.25, 0.5803, 0.08029, 0.75, 0.25, 0.5803, 0.08029, 0.5803, 0.08029, 0.75, 0.25, 0.0, 1.0, 0.125, 1.0, 0.125, 1.0, 0.0, 1.0, 0.125, 1.0, 0.0, 1.0, 0.0, 1.0, 0.125, 1.0, 0.125, 1.0, 0.125, 1.0, 0.125, 1.0, 0.125, 1.0, 0.125, 1.0, 0.125, 1.0, 0.125, 1.0, 0.125, 1.0, 0.125, 1.0, 0.0, 1.0, 0.0, 1.0, 0.125, 1.0, 0.0, 1.0, 0.125, 1.0, 0.125, 1.0, 0.0, 1.0, 0.0, 1.0, 0.0, 1.0, 0.0, 1.0, 0.0, 1.0, 0.0, 1.0, 0.0, 1.0, 0.0, 1.0, 0.0, 1.0, 0.5, 0.5, 0.5, 1.0, 0.5, 1.0, 0.5, 0.5, 0.5, 1.0, 0.5, 0.5, 0.5, 0.5, 0.5, 1.0, 0.5, 1.0, 0.375, 1.0, 0.375, 1.0, 0.5, 1.0, 0.375, 1.0, 0.5, 1.0, 0.5, 1.0, 0.375, 1.0, 0.375, 1.0, 0.375, 0.5, 0.375, 0.5, 0.375, 1.0, 0.375, 0.5, 0.375, 1.0, 0.375, 1.0, 0.375, 0.5, 0.375, 0.5, 0.5, 0.5, 0.5, 0.5, 0.375, 0.5, 0.5, 0.5, 0.375, 0.5, 0.375, 0.5, 0.5, 0.5, 0.75, 0.25, 0.5803, 0.08029, 0.5803, 0.08029, 0.75, 0.25, 0.5803, 0.08029, 0.75, 0.25, 0.75, 0.25, 0.5803, 0.08029, 0.5803, 0.08029, 0.51, 0.25, 0.51, 0.25, 0.5803, 0.08029, 0.51, 0.25, 0.5803, 0.08029, 0.5803, 0.08029, 0.51, 0.25, 0.51, 0.25, 0.75, 0.25, 0.75, 0.25, 0.51, 0.25, 0.75, 0.25, 0.51, 0.25, 0.51, 0.25, 0.75, 0.25, 0.4132, 0.25, 0.3654, 0.1346, 0.3654, 0.1346, 0.4132, 0.25, 0.3654, 0.1346, 0.4132, 0.25, 0.4132, 0.25, 0.3654, 0.1346, 0.3654, 0.1346, 0.4051, 0.09487, 0.4051, 0.09487, 0.3654, 0.1346, 0.4051, 0.09487, 0.3654, 0.1346, 0.3654, 0.1346, 0.4051, 0.09487, 0.4051, 0.09487, 0.4694, 0.25, 0.4694, 0.25, 0.4051, 0.09487, 0.4694, 0.25, 0.4051, 0.09487, 0.4051, 0.09487, 0.4694, 0.25, 0.4694, 0.25, 0.4132, 0.25, 0.4132, 0.25, 0.4694, 0.25, 0.4132, 0.25, 0.4694, 0.25, 0.4694, 0.25, 0.4132, 0.25, 0.375, 0.5, 0.375, 1.0, 0.375, 1.0, 0.375, 0.5, 0.375, 1.0, 0.375, 0.5, 0.375, 0.5, 0.375, 1.0, 0.375, 1.0, 0.25, 1.0, 0.25, 1.0, 0.375, 1.0, 0.25, 1.0, 0.375, 1.0, 0.375, 1.0, 0.25, 1.0, 0.25, 1.0, 0.25, 0.5, 0.25, 0.5, 0.25, 1.0, 0.25, 0.5, 0.25, 1.0, 0.25, 1.0, 0.25, 0.5, 0.25, 0.5, 0.375, 0.5, 0.375, 0.5, 0.25, 0.5, 0.375, 0.5, 0.25, 0.5, 0.25, 0.5, 0.375, 0.5, 0.75, 0.25, 0.51, 0.25, 0.51, 0.25, 0.75, 0.25, 0.51, 0.25, 0.75, 0.25, 0.75, 0.25, 0.51, 0.25, 0.51, 0.25, 0.5803, 0.4197, 0.5803, 0.4197, 0.51, 0.25, 0.5803, 0.4197, 0.51, 0.25, 0.51, 0.25, 0.5803, 0.4197, 0.5803, 0.4197, 0.75, 0.25, 0.75, 0.25, 0.5803, 0.4197, 0.75, 0.25, 0.5803, 0.4197, 0.5803, 0.4197, 0.75, 0.25, 0.1346, 0.1346, 0.0868, 0.25, 0.0868, 0.25, 0.1346, 0.1346, 0.0868, 0.25, 0.1346, 0.1346, 0.1346, 0.1346, 0.0868, 0.25, 0.0868, 0.25, 0.03061, 0.25, 0.03061, 0.25, 0.0868, 0.25, 0.03061, 0.25, 0.0868, 0.25, 0.0868, 0.25, 0.03061, 0.25, 0.03061, 0.25, 0.09487, 0.09487, 0.09487, 0.09487, 0.03061, 0.25, 0.09487, 0.09487, 0.03061, 0.25, 0.03061, 0.25, 0.09487, 0.09487, 0.09487, 0.09487, 0.1346, 0.1346, 0.1346, 0.1346, 0.09487, 0.09487, 0.1346, 0.1346, 0.09487, 0.09487, 0.09487, 0.09487, 0.1346, 0.1346, 0.25, 0.5, 0.25, 1.0, 0.25, 1.0, 0.25, 0.5, 0.25, 1.0, 0.25, 0.5, 0.25, 0.5, 0.25, 1.0, 0.25, 1.0, 0.125, 1.0, 0.125, 1.0, 0.25, 1.0, 0.125, 1.0, 0.25, 1.0, 0.25, 1.0, 0.125, 1.0, 0.125, 1.0, 0.125, 0.5, 0.125, 0.5, 0.125, 1.0, 0.125, 0.5, 0.125, 1.0, 0.125, 1.0, 0.125, 0.5, 0.125, 0.5, 0.25, 0.5, 0.25, 0.5, 0.125, 0.5, 0.25, 0.5, 0.125, 0.5, 0.125, 0.5, 0.25, 0.5, 0.75, 0.25, 0.5803, 0.4197, 0.5803, 0.4197, 0.75, 0.25, 0.5803, 0.4197, 0.75, 0.25, 0.75, 0.25, 0.5803, 0.4197, 0.5803, 0.4197, 0.75, 0.49, 0.75, 0.49, 0.5803, 0.4197, 0.75, 0.49, 0.5803, 0.4197, 0.5803, 0.4197, 0.75, 0.49, 0.75, 0.49, 0.75, 0.25, 0.75, 0.25, 0.75, 0.49, 0.75, 0.25, 0.75, 0.49, 0.75, 0.49, 0.75, 0.25, 0.3654, 0.3654, 0.4132, 0.25, 0.4132, 0.25, 0.3654, 0.3654, 0.4132, 0.25, 0.3654, 0.3654, 0.3654, 0.3654, 0.4132, 0.25, 0.4132, 0.25, 0.4694, 0.25, 0.4694, 0.25, 0.4132, 0.25, 0.4694, 0.25, 0.4132, 0.25, 0.4132, 0.25, 0.4694, 0.25, 0.4694, 0.25, 0.4051, 0.4051, 0.4051, 0.4051, 0.4694, 0.25, 0.4051, 0.4051, 0.4694, 0.25, 0.4694, 0.25, 0.4051, 0.4051, 0.4051, 0.4051, 0.3654, 0.3654, 0.3654, 0.3654, 0.4051, 0.4051, 0.3654, 0.3654, 0.4051, 0.4051, 0.4051, 0.4051, 0.3654, 0.3654, 0.125, 0.5, 0.125, 1.0, 0.125, 1.0, 0.125, 0.5, 0.125, 1.0, 0.125, 0.5, 0.125, 0.5, 0.125, 1.0, 0.125, 1.0, 0.0, 1.0, 0.0, 1.0, 0.125, 1.0, 0.0, 1.0, 0.125, 1.0, 0.125, 1.0, 0.0, 1.0, 0.0, 1.0, 0.0, 0.5, 0.0, 0.5, 0.0, 1.0, 0.0, 0.5, 0.0, 1.0, 0.0, 1.0, 0.0, 0.5, 0.0, 0.5, 0.125, 0.5, 0.125, 0.5, 0.0, 0.5, 0.125, 0.5, 0.0, 0.5, 0.0, 0.5, 0.125, 0.5, 0.4132, 0.25, 0.3654, 0.3654, 0.3654, 0.3654, 0.4132, 0.25, 0.3654, 0.3654, 0.4132, 0.25, 0.4132, 0.25, 0.3654, 0.3654, 0.3654, 0.3654, 0.3654, 0.3654, 0.3654, 0.3654, 0.3654, 0.3654, 0.3654, 0.3654, 0.3654, 0.3654, 0.3654, 0.3654, 0.3654, 0.3654, 0.3654, 0.3654, 0.4132, 0.25, 0.4132, 0.25, 0.3654, 0.3654, 0.4132, 0.25, 0.3654, 0.3654, 0.3654, 0.3654, 0.4132, 0.25, 0.4132, 0.25, 0.4132, 0.25, 0.4132, 0.25, 0.4132, 0.25, 0.4132, 0.25, 0.4132, 0.25, 0.4132, 0.25, 0.4132, 0.25, 0.25, 0.0868, 0.3654, 0.1346, 0.3654, 0.1346, 0.25, 0.0868, 0.3654, 0.1346, 0.25, 0.0868, 0.25, 0.0868, 0.3654, 0.1346, 0.3654, 0.1346, 0.3654, 0.1346, 0.3654, 0.1346, 0.3654, 0.1346, 0.3654, 0.1346, 0.3654, 0.1346, 0.3654, 0.1346, 0.3654, 0.1346, 0.3654, 0.1346, 0.25, 0.0868, 0.25, 0.0868, 0.3654, 0.1346, 0.25, 0.0868, 0.3654, 0.1346, 0.3654, 0.1346, 0.25, 0.0868, 0.25, 0.0868, 0.25, 0.0868, 0.25, 0.0868, 0.25, 0.0868, 0.25, 0.0868, 0.25, 0.0868, 0.25, 0.0868, 0.25, 0.0868, 0.0868, 0.25, 0.1346, 0.1346, 0.1346, 0.1346, 0.0868, 0.25, 0.1346, 0.1346, 0.0868, 0.25, 0.0868, 0.25, 0.1346, 0.1346, 0.1346, 0.1346, 0.1346, 0.1346, 0.1346, 0.1346, 0.1346, 0.1346, 0.1346, 0.1346, 0.1346, 0.1346, 0.1346, 0.1346, 0.1346, 0.1346, 0.1346, 0.1346, 0.0868, 0.25, 0.0868, 0.25, 0.1346, 0.1346, 0.0868, 0.25, 0.1346, 0.1346, 0.1346, 0.1346, 0.0868, 0.25, 0.0868, 0.25, 0.0868, 0.25, 0.0868, 0.25, 0.0868, 0.25, 0.0868, 0.25, 0.0868, 0.25, 0.0868, 0.25, 0.0868, 0.25, 0.25, 0.4132, 0.1346, 0.3654, 0.1346, 0.3654, 0.25, 0.4132, 0.1346, 0.3654, 0.25, 0.4132, 0.25, 0.4132, 0.1346, 0.3654, 0.1346, 0.3654, 0.1346, 0.3654, 0.1346, 0.3654, 0.1346, 0.3654, 0.1346, 0.3654, 0.1346, 0.3654, 0.1346, 0.3654, 0.1346, 0.3654, 0.1346, 0.3654, 0.25, 0.4132, 0.25, 0.4132, 0.1346, 0.3654, 0.25, 0.4132, 0.1346, 0.3654, 0.1346, 0.3654, 0.25, 0.4132, 0.25, 0.4132, 0.25, 0.4132, 0.25, 0.4132, 0.25, 0.4132, 0.25, 0.4132, 0.25, 0.4132, 0.25, 0.4132, 0.25, 0.4132, 0.3654, 0.3654, 0.25, 0.4132, 0.25, 0.4132, 0.3654, 0.3654, 0.25, 0.4132, 0.3654, 0.3654, 0.3654, 0.3654, 0.25, 0.4132, 0.25, 0.4132, 0.25, 0.4132, 0.25, 0.4132, 0.25, 0.4132, 0.25, 0.4132, 0.25, 0.4132, 0.25, 0.4132, 0.25, 0.4132, 0.25, 0.4132, 0.3654, 0.3654, 0.3654, 0.3654, 0.25, 0.4132, 0.3654, 0.3654, 0.25, 0.4132, 0.25, 0.4132, 0.3654, 0.3654, 0.3654, 0.3654, 0.3654, 0.3654, 0.3654, 0.3654, 0.3654, 0.3654, 0.3654, 0.3654, 0.3654, 0.3654, 0.3654, 0.3654, 0.3654, 0.3654, 0.3654, 0.1346, 0.4132, 0.25, 0.4132, 0.25, 0.3654, 0.1346, 0.4132, 0.25, 0.3654, 0.1346, 0.3654, 0.1346, 0.4132, 0.25, 0.4132, 0.25, 0.4132, 0.25, 0.4132, 0.25, 0.4132, 0.25, 0.4132, 0.25, 0.4132, 0.25, 0.4132, 0.25, 0.4132, 0.25, 0.4132, 0.25, 0.3654, 0.1346, 0.3654, 0.1346, 0.4132, 0.25, 0.3654, 0.1346, 0.4132, 0.25, 0.4132, 0.25, 0.3654, 0.1346, 0.3654, 0.1346, 0.3654, 0.1346, 0.3654, 0.1346, 0.3654, 0.1346, 0.3654, 0.1346, 0.3654, 0.1346, 0.3654, 0.1346, 0.3654, 0.1346, 0.1346, 0.1346, 0.25, 0.0868, 0.25, 0.0868, 0.1346, 0.1346, 0.25, 0.0868, 0.1346, 0.1346, 0.1346, 0.1346, 0.25, 0.0868, 0.25, 0.0868, 0.25, 0.0868, 0.25, 0.0868, 0.25, 0.0868, 0.25, 0.0868, 0.25, 0.0868, 0.25, 0.0868, 0.25, 0.0868, 0.25, 0.0868, 0.1346, 0.1346, 0.1346, 0.1346, 0.25, 0.0868, 0.1346, 0.1346, 0.25, 0.0868, 0.25, 0.0868, 0.1346, 0.1346, 0.1346, 0.1346, 0.1346, 0.1346, 0.1346, 0.1346, 0.1346, 0.1346, 0.1346, 0.1346, 0.1346, 0.1346, 0.1346, 0.1346, 0.1346, 0.1346, 0.1346, 0.3654, 0.0868, 0.25, 0.0868, 0.25, 0.1346, 0.3654, 0.0868, 0.25, 0.1346, 0.3654, 0.1346, 0.3654, 0.0868, 0.25, 0.0868, 0.25, 0.0868, 0.25, 0.0868, 0.25, 0.0868, 0.25, 0.0868, 0.25, 0.0868, 0.25, 0.0868, 0.25, 0.0868, 0.25, 0.0868, 0.25, 0.1346, 0.3654, 0.1346, 0.3654, 0.0868, 0.25, 0.1346, 0.3654, 0.0868, 0.25, 0.0868, 0.25, 0.1346, 0.3654, 0.1346, 0.3654, 0.1346, 0.3654, 0.1346, 0.3654, 0.1346, 0.3654, 0.1346, 0.3654, 0.1346, 0.3654, 0.1346, 0.3654, 0.1346, 0.3654, 0.0, 1.0, 0.125, 1.0, 0.125, 1.0, 0.0, 1.0, 0.125, 1.0, 0.0, 1.0, 0.0, 1.0, 0.125, 1.0, 0.125, 1.0, 0.125, 1.0, 0.125, 1.0, 0.125, 1.0, 0.125, 1.0, 0.125, 1.0, 0.125, 1.0, 0.125, 1.0, 0.125, 1.0, 0.0, 1.0, 0.0, 1.0, 0.125, 1.0, 0.0, 1.0, 0.125, 1.0, 0.125, 1.0, 0.0, 1.0, 0.0, 1.0, 0.0, 1.0, 0.0, 1.0, 0.0, 1.0, 0.0, 1.0, 0.0, 1.0, 0.0, 1.0, 0.0, 1.0, 0.375, 1.0, 0.5, 1.0, 0.5, 1.0, 0.375, 1.0, 0.5, 1.0, 0.375, 1.0, 0.375, 1.0, 0.5, 1.0, 0.5, 1.0, 0.5, 1.0, 0.5, 1.0, 0.5, 1.0, 0.5, 1.0, 0.5, 1.0, 0.5, 1.0, 0.5, 1.0, 0.5, 1.0, 0.375, 1.0, 0.375, 1.0, 0.5, 1.0, 0.375, 1.0, 0.5, 1.0, 0.5, 1.0, 0.375, 1.0, 0.375, 1.0, 0.375, 1.0, 0.375, 1.0, 0.375, 1.0, 0.375, 1.0, 0.375, 1.0, 0.375, 1.0, 0.375, 1.0, 0.75, 1.0, 0.875, 1.0, 0.875, 1.0, 0.75, 1.0, 0.875, 1.0, 0.75, 1.0, 0.75, 1.0, 0.875, 1.0, 0.875, 1.0, 0.875, 1.0, 0.875, 1.0, 0.875, 1.0, 0.875, 1.0, 0.875, 1.0, 0.875, 1.0, 0.875, 1.0, 0.875, 1.0, 0.75, 1.0, 0.75, 1.0, 0.875, 1.0, 0.75, 1.0, 0.875, 1.0, 0.875, 1.0, 0.75, 1.0, 0.75, 1.0, 0.75, 1.0, 0.75, 1.0, 0.75, 1.0, 0.75, 1.0, 0.75, 1.0, 0.75, 1.0, 0.75, 1.0, 0.25, 1.0, 0.375, 1.0, 0.375, 1.0, 0.25, 1.0, 0.375, 1.0, 0.25, 1.0, 0.25, 1.0, 0.375, 1.0, 0.375, 1.0, 0.375, 1.0, 0.375, 1.0, 0.375, 1.0, 0.375, 1.0, 0.375, 1.0, 0.375, 1.0, 0.375, 1.0, 0.375, 1.0, 0.25, 1.0, 0.25, 1.0, 0.375, 1.0, 0.25, 1.0, 0.375, 1.0, 0.375, 1.0, 0.25, 1.0, 0.25, 1.0, 0.25, 1.0, 0.25, 1.0, 0.25, 1.0, 0.25, 1.0, 0.25, 1.0, 0.25, 1.0, 0.25, 1.0, 0.875, 1.0, 1.0, 1.0, 1.0, 1.0, 0.875, 1.0, 1.0, 1.0, 0.875, 1.0, 0.875, 1.0, 1.0, 1.0, 1.0, 1.0, 1.0, 1.0, 1.0, 1.0, 1.0, 1.0, 1.0, 1.0, 1.0, 1.0, 1.0, 1.0, 1.0, 1.0, 1.0, 1.0, 0.875, 1.0, 0.875, 1.0, 1.0, 1.0, 0.875, 1.0, 1.0, 1.0, 1.0, 1.0, 0.875, 1.0, 0.875, 1.0, 0.875, 1.0, 0.875, 1.0, 0.875, 1.0, 0.875, 1.0, 0.875, 1.0, 0.875, 1.0, 0.875, 1.0, 0.625, 1.0, 0.75, 1.0, 0.75, 1.0, 0.625, 1.0, 0.75, 1.0, 0.625, 1.0, 0.625, 1.0, 0.75, 1.0, 0.75, 1.0, 0.75, 1.0, 0.75, 1.0, 0.75, 1.0, 0.75, 1.0, 0.75, 1.0, 0.75, 1.0, 0.75, 1.0, 0.75, 1.0, 0.625, 1.0, 0.625, 1.0, 0.75, 1.0, 0.625, 1.0, 0.75, 1.0, 0.75, 1.0, 0.625, 1.0, 0.625, 1.0, 0.625, 1.0, 0.625, 1.0, 0.625, 1.0, 0.625, 1.0, 0.625, 1.0, 0.625, 1.0, 0.625, 1.0, 0.125, 1.0, 0.25, 1.0, 0.25, 1.0, 0.125, 1.0, 0.25, 1.0, 0.125, 1.0, 0.125, 1.0, 0.25, 1.0, 0.25, 1.0, 0.25, 1.0, 0.25, 1.0, 0.25, 1.0, 0.25, 1.0, 0.25, 1.0, 0.25, 1.0, 0.25, 1.0, 0.25, 1.0, 0.125, 1.0, 0.125, 1.0, 0.25, 1.0, 0.125, 1.0, 0.25, 1.0, 0.25, 1.0, 0.125, 1.0, 0.125, 1.0, 0.125, 1.0, 0.125, 1.0, 0.125, 1.0, 0.125, 1.0, 0.125, 1.0, 0.125, 1.0, 0.125, 1.0, 0.5, 1.0, 0.625, 1.0, 0.625, 1.0, 0.5, 1.0, 0.625, 1.0, 0.5, 1.0, 0.5, 1.0, 0.625, 1.0, 0.625, 1.0, 0.625, 1.0, 0.625, 1.0, 0.625, 1.0, 0.625, 1.0, 0.625, 1.0, 0.625, 1.0, 0.625, 1.0, 0.625, 1.0, 0.5, 1.0, 0.5, 1.0, 0.625, 1.0, 0.5, 1.0, 0.625, 1.0, 0.625, 1.0, 0.5, 1.0, 0.5, 1.0, 0.5, 1.0, 0.5, 1.0, 0.5, 1.0, 0.5, 1.0, 0.5, 1.0, 0.5, 1.0, 0.5, 1.0, 0.375, 1.0, 0.5, 1.0, 0.5, 1.0, 0.375, 1.0, 0.5, 1.0, 0.375, 1.0, 0.375, 1.0, 0.5, 1.0, 0.5, 1.0, 0.5, 1.0, 0.5, 1.0, 0.5, 1.0, 0.5, 1.0, 0.5, 1.0, 0.5, 1.0, 0.5, 1.0, 0.5, 1.0, 0.375, 1.0, 0.375, 1.0, 0.5, 1.0, 0.375, 1.0, 0.5, 1.0, 0.5, 1.0, 0.375, 1.0, 0.375, 1.0, 0.375, 1.0, 0.375, 1.0, 0.375, 1.0, 0.375, 1.0, 0.375, 1.0, 0.375, 1.0, 0.375, 1.0, 0.125, 1.0, 0.25, 1.0, 0.25, 1.0, 0.125, 1.0, 0.25, 1.0, 0.125, 1.0, 0.125, 1.0, 0.25, 1.0, 0.25, 1.0, 0.25, 1.0, 0.25, 1.0, 0.25, 1.0, 0.25, 1.0, 0.25, 1.0, 0.25, 1.0, 0.25, 1.0, 0.25, 1.0, 0.125, 1.0, 0.125, 1.0, 0.25, 1.0, 0.125, 1.0, 0.25, 1.0, 0.25, 1.0, 0.125, 1.0, 0.125, 1.0, 0.125, 1.0, 0.125, 1.0, 0.125, 1.0, 0.125, 1.0, 0.125, 1.0, 0.125, 1.0, 0.125, 1.0, 0.3654, 0.1346, 0.25, 0.0868, 0.25, 0.0868, 0.3654, 0.1346, 0.25, 0.0868, 0.3654, 0.1346, 0.3654, 0.1346, 0.25, 0.0868, 0.25, 0.0868, 0.25, 0.03061, 0.25, 0.03061, 0.25, 0.0868, 0.25, 0.03061, 0.25, 0.0868, 0.25, 0.0868, 0.25, 0.03061, 0.25, 0.03061, 0.4051, 0.09487, 0.4051, 0.09487, 0.25, 0.03061, 0.4051, 0.09487, 0.25, 0.03061, 0.25, 0.03061, 0.4051, 0.09487, 0.4051, 0.09487, 0.3654, 0.1346, 0.3654, 0.1346, 0.4051, 0.09487, 0.3654, 0.1346, 0.4051, 0.09487, 0.4051, 0.09487, 0.3654, 0.1346, 0.625, 1.0, 0.75, 1.0, 0.75, 1.0, 0.625, 1.0, 0.75, 1.0, 0.625, 1.0, 0.625, 1.0, 0.75, 1.0, 0.75, 1.0, 0.75, 1.0, 0.75, 1.0, 0.75, 1.0, 0.75, 1.0, 0.75, 1.0, 0.75, 1.0, 0.75, 1.0, 0.75, 1.0, 0.625, 1.0, 0.625, 1.0, 0.75, 1.0, 0.625, 1.0, 0.75, 1.0, 0.75, 1.0, 0.625, 1.0, 0.625, 1.0, 0.625, 1.0, 0.625, 1.0, 0.625, 1.0, 0.625, 1.0, 0.625, 1.0, 0.625, 1.0, 0.625, 1.0, 0.75, 1.0, 0.875, 1.0, 0.875, 1.0, 0.75, 1.0, 0.875, 1.0, 0.75, 1.0, 0.75, 1.0, 0.875, 1.0, 0.875, 1.0, 0.875, 1.0, 0.875, 1.0, 0.875, 1.0, 0.875, 1.0, 0.875, 1.0, 0.875, 1.0, 0.875, 1.0, 0.875, 1.0, 0.75, 1.0, 0.75, 1.0, 0.875, 1.0, 0.75, 1.0, 0.875, 1.0, 0.875, 1.0, 0.75, 1.0, 0.75, 1.0, 0.75, 1.0, 0.75, 1.0, 0.75, 1.0, 0.75, 1.0, 0.75, 1.0, 0.75, 1.0, 0.75, 1.0, 0.0868, 0.25, 0.1346, 0.3654, 0.1346, 0.3654, 0.0868, 0.25, 0.1346, 0.3654, 0.0868, 0.25, 0.0868, 0.25, 0.1346, 0.3654, 0.1346, 0.3654, 0.09487, 0.4051, 0.09487, 0.4051, 0.1346, 0.3654, 0.09487, 0.4051, 0.1346, 0.3654, 0.1346, 0.3654, 0.09487, 0.4051, 0.09487, 0.4051, 0.03061, 0.25, 0.03061, 0.25, 0.09487, 0.4051, 0.03061, 0.25, 0.09487, 0.4051, 0.09487, 0.4051, 0.03061, 0.25, 0.03061, 0.25, 0.0868, 0.25, 0.0868, 0.25, 0.03061, 0.25, 0.0868, 0.25, 0.03061, 0.25, 0.03061, 0.25, 0.0868, 0.25, 0.25, 1.0, 0.375, 1.0, 0.375, 1.0, 0.25, 1.0, 0.375, 1.0, 0.25, 1.0, 0.25, 1.0, 0.375, 1.0, 0.375, 1.0, 0.375, 1.0, 0.375, 1.0, 0.375, 1.0, 0.375, 1.0, 0.375, 1.0, 0.375, 1.0, 0.375, 1.0, 0.375, 1.0, 0.25, 1.0, 0.25, 1.0, 0.375, 1.0, 0.25, 1.0, 0.375, 1.0, 0.375, 1.0, 0.25, 1.0, 0.25, 1.0, 0.25, 1.0, 0.25, 1.0, 0.25, 1.0, 0.25, 1.0, 0.25, 1.0, 0.25, 1.0, 0.25, 1.0, 0.25, 0.25, 0.3654, 0.3654, 0.3654, 0.3654, 0.25, 0.25, 0.3654, 0.3654, 0.25, 0.25, 0.25, 0.25, 0.3654, 0.3654, 0.3654, 0.3654, 0.25, 0.4132, 0.25, 0.4132, 0.3654, 0.3654, 0.25, 0.4132, 0.3654, 0.3654, 0.3654, 0.3654, 0.25, 0.4132, 0.25, 0.4132, 0.25, 0.25, 0.25, 0.25, 0.25, 0.4132, 0.25, 0.25, 0.25, 0.4132, 0.25, 0.4132, 0.25, 0.25, 0.25, 0.25, 0.4132, 0.25, 0.4132, 0.25, 0.25, 0.25, 0.4132, 0.25, 0.25, 0.25, 0.25, 0.25, 0.4132, 0.25, 0.4132, 0.25, 0.3654, 0.3654, 0.3654, 0.3654, 0.4132, 0.25, 0.3654, 0.3654, 0.4132, 0.25, 0.4132, 0.25, 0.3654, 0.3654, 0.3654, 0.3654, 0.25, 0.25, 0.25, 0.25, 0.3654, 0.3654, 0.25, 0.25, 0.3654, 0.3654, 0.3654, 0.3654, 0.25, 0.25, 0.25, 0.25, 0.3654, 0.1346, 0.3654, 0.1346, 0.25, 0.25, 0.3654, 0.1346, 0.25, 0.25, 0.25, 0.25, 0.3654, 0.1346, 0.3654, 0.1346, 0.4132, 0.25, 0.4132, 0.25, 0.3654, 0.1346, 0.4132, 0.25, 0.3654, 0.1346, 0.3654, 0.1346, 0.4132, 0.25, 0.4132, 0.25, 0.25, 0.25, 0.25, 0.25, 0.4132, 0.25, 0.25, 0.25, 0.4132, 0.25, 0.4132, 0.25, 0.25, 0.25, 0.25, 0.25, 0.25, 0.0868, 0.25, 0.0868, 0.25, 0.25, 0.25, 0.0868, 0.25, 0.25, 0.25, 0.25, 0.25, 0.0868, 0.25, 0.0868, 0.3654, 0.1346, 0.3654, 0.1346, 0.25, 0.0868, 0.3654, 0.1346, 0.25, 0.0868, 0.25, 0.0868, 0.3654, 0.1346, 0.3654, 0.1346, 0.25, 0.25, 0.25, 0.25, 0.3654, 0.1346, 0.25, 0.25, 0.3654, 0.1346, 0.3654, 0.1346, 0.25, 0.25, 0.25, 0.25, 0.1346, 0.1346, 0.1346, 0.1346, 0.25, 0.25, 0.1346, 0.1346, 0.25, 0.25, 0.25, 0.25, 0.1346, 0.1346, 0.1346, 0.1346, 0.25, 0.0868, 0.25, 0.0868, 0.1346, 0.1346, 0.25, 0.0868, 0.1346, 0.1346, 0.1346, 0.1346, 0.25, 0.0868, 0.25, 0.0868, 0.25, 0.25, 0.25, 0.25, 0.25, 0.0868, 0.25, 0.25, 0.25, 0.0868, 0.25, 0.0868, 0.25, 0.25, 0.25, 0.25, 0.0868, 0.25, 0.0868, 0.25, 0.25, 0.25, 0.0868, 0.25, 0.25, 0.25, 0.25, 0.25, 0.0868, 0.25, 0.0868, 0.25, 0.1346, 0.1346, 0.1346, 0.1346, 0.0868, 0.25, 0.1346, 0.1346, 0.0868, 0.25, 0.0868, 0.25, 0.1346, 0.1346, 0.1346, 0.1346, 0.25, 0.25, 0.25, 0.25, 0.1346, 0.1346, 0.25, 0.25, 0.1346, 0.1346, 0.1346, 0.1346, 0.25, 0.25, 0.25, 0.25, 0.1346, 0.3654, 0.1346, 0.3654, 0.25, 0.25, 0.1346, 0.3654, 0.25, 0.25, 0.25, 0.25, 0.1346, 0.3654, 0.1346, 0.3654, 0.0868, 0.25, 0.0868, 0.25, 0.1346, 0.3654, 0.0868, 0.25, 0.1346, 0.3654, 0.1346, 0.3654, 0.0868, 0.25, 0.0868, 0.25, 0.25, 0.25, 0.25, 0.25, 0.0868, 0.25, 0.25, 0.25, 0.0868, 0.25, 0.0868, 0.25, 0.25, 0.25, 0.25, 0.25, 0.25, 0.4132, 0.25, 0.4132, 0.25, 0.25, 0.25, 0.4132, 0.25, 0.25, 0.25, 0.25, 0.25, 0.4132, 0.25, 0.4132, 0.1346, 0.3654, 0.1346, 0.3654, 0.25, 0.4132, 0.1346, 0.3654, 0.25, 0.4132, 0.25, 0.4132, 0.1346, 0.3654, 0.1346, 0.3654, 0.25, 0.25, 0.25, 0.25, 0.1346, 0.3654, 0.25, 0.25, 0.1346, 0.3654, 0.1346, 0.3654, 0.25, 0.25, 0.4197, 0.4197, 0.25, 0.49, 0.25, 0.49, 0.4197, 0.4197, 0.25, 0.49, 0.4197, 0.4197, 0.4197, 0.4197, 0.25, 0.49, 0.25, 0.49, 0.25, 0.4694, 0.25, 0.4694, 0.25, 0.49, 0.25, 0.4694, 0.25, 0.49, 0.25, 0.49, 0.25, 0.4694, 0.25, 0.4694, 0.4051, 0.4051, 0.4051, 0.4051, 0.25, 0.4694, 0.4051, 0.4051, 0.25, 0.4694, 0.25, 0.4694, 0.4051, 0.4051, 0.4051, 0.4051, 0.4197, 0.4197, 0.4197, 0.4197, 0.4051, 0.4051, 0.4197, 0.4197, 0.4051, 0.4051, 0.4051, 0.4051, 0.4197, 0.4197, 0.49, 0.25, 0.4197, 0.4197, 0.4197, 0.4197, 0.49, 0.25, 0.4197, 0.4197, 0.49, 0.25, 0.49, 0.25, 0.4197, 0.4197, 0.4197, 0.4197, 0.4051, 0.4051, 0.4051, 0.4051, 0.4197, 0.4197, 0.4051, 0.4051, 0.4197, 0.4197, 0.4197, 0.4197, 0.4051, 0.4051, 0.4051, 0.4051, 0.4694, 0.25, 0.4694, 0.25, 0.4051, 0.4051, 0.4694, 0.25, 0.4051, 0.4051, 0.4051, 0.4051, 0.4694, 0.25, 0.4694, 0.25, 0.49, 0.25, 0.49, 0.25, 0.4694, 0.25, 0.49, 0.25, 0.4694, 0.25, 0.4694, 0.25, 0.49, 0.25, 0.4197, 0.08029, 0.49, 0.25, 0.49, 0.25, 0.4197, 0.08029, 0.49, 0.25, 0.4197, 0.08029, 0.4197, 0.08029, 0.49, 0.25, 0.49, 0.25, 0.4694, 0.25, 0.4694, 0.25, 0.49, 0.25, 0.4694, 0.25, 0.49, 0.25, 0.49, 0.25, 0.4694, 0.25, 0.4694, 0.25, 0.4051, 0.09487, 0.4051, 0.09487, 0.4694, 0.25, 0.4051, 0.09487, 0.4694, 0.25, 0.4694, 0.25, 0.4051, 0.09487, 0.4051, 0.09487, 0.4197, 0.08029, 0.4197, 0.08029, 0.4051, 0.09487, 0.4197, 0.08029, 0.4051, 0.09487, 0.4051, 0.09487, 0.4197, 0.08029, 0.25, 0.01, 0.4197, 0.08029, 0.4197, 0.08029, 0.25, 0.01, 0.4197, 0.08029, 0.25, 0.01, 0.25, 0.01, 0.4197, 0.08029, 0.4197, 0.08029, 0.4051, 0.09487, 0.4051, 0.09487, 0.4197, 0.08029, 0.4051, 0.09487, 0.4197, 0.08029, 0.4197, 0.08029, 0.4051, 0.09487, 0.4051, 0.09487, 0.25, 0.03061, 0.25, 0.03061, 0.4051, 0.09487, 0.25, 0.03061, 0.4051, 0.09487, 0.4051, 0.09487, 0.25, 0.03061, 0.25, 0.03061, 0.25, 0.01, 0.25, 0.01, 0.25, 0.03061, 0.25, 0.01, 0.25, 0.03061, 0.25, 0.03061, 0.25, 0.01, 0.08029, 0.08029, 0.25, 0.01, 0.25, 0.01, 0.08029, 0.08029, 0.25, 0.01, 0.08029, 0.08029, 0.08029, 0.08029, 0.25, 0.01, 0.25, 0.01, 0.25, 0.03061, 0.25, 0.03061, 0.25, 0.01, 0.25, 0.03061, 0.25, 0.01, 0.25, 0.01, 0.25, 0.03061, 0.25, 0.03061, 0.09487, 0.09487, 0.09487, 0.09487, 0.25, 0.03061, 0.09487, 0.09487, 0.25, 0.03061, 0.25, 0.03061, 0.09487, 0.09487, 0.09487, 0.09487, 0.08029, 0.08029, 0.08029, 0.08029, 0.09487, 0.09487, 0.08029, 0.08029, 0.09487, 0.09487, 0.09487, 0.09487, 0.08029, 0.08029, 0.01, 0.25, 0.08029, 0.08029, 0.08029, 0.08029, 0.01, 0.25, 0.08029, 0.08029, 0.01, 0.25, 0.01, 0.25, 0.08029, 0.08029, 0.08029, 0.08029, 0.09487, 0.09487, 0.09487, 0.09487, 0.08029, 0.08029, 0.09487, 0.09487, 0.08029, 0.08029, 0.08029, 0.08029, 0.09487, 0.09487, 0.09487, 0.09487, 0.03061, 0.25, 0.03061, 0.25, 0.09487, 0.09487, 0.03061, 0.25, 0.09487, 0.09487, 0.09487, 0.09487, 0.03061, 0.25, 0.03061, 0.25, 0.01, 0.25, 0.01, 0.25, 0.03061, 0.25, 0.01, 0.25, 0.03061, 0.25, 0.03061, 0.25, 0.01, 0.25, 0.08029, 0.4197, 0.01, 0.25, 0.01, 0.25, 0.08029, 0.4197, 0.01, 0.25, 0.08029, 0.4197, 0.08029, 0.4197, 0.01, 0.25, 0.01, 0.25, 0.03061, 0.25, 0.03061, 0.25, 0.01, 0.25, 0.03061, 0.25, 0.01, 0.25, 0.01, 0.25, 0.03061, 0.25, 0.03061, 0.25, 0.09487, 0.4051, 0.09487, 0.4051, 0.03061, 0.25, 0.09487, 0.4051, 0.03061, 0.25, 0.03061, 0.25, 0.09487, 0.4051, 0.09487, 0.4051, 0.08029, 0.4197, 0.08029, 0.4197, 0.09487, 0.4051, 0.08029, 0.4197, 0.09487, 0.4051, 0.09487, 0.4051, 0.08029, 0.4197, 0.25, 0.49, 0.08029, 0.4197, 0.08029, 0.4197, 0.25, 0.49, 0.08029, 0.4197, 0.25, 0.49, 0.25, 0.49, 0.08029, 0.4197, 0.08029, 0.4197, 0.09487, 0.4051, 0.09487, 0.4051, 0.08029, 0.4197, 0.09487, 0.4051, 0.08029, 0.4197, 0.08029, 0.4197, 0.09487, 0.4051, 0.09487, 0.4051, 0.25, 0.4694, 0.25, 0.4694, 0.09487, 0.4051, 0.25, 0.4694, 0.09487, 0.4051, 0.09487, 0.4051, 0.25, 0.4694, 0.25, 0.4694, 0.25, 0.49, 0.25, 0.49, 0.25, 0.4694, 0.25, 0.49, 0.25, 0.4694, 0.25, 0.4694, 0.25, 0.49, 0.25, 0.4132, 0.3654, 0.3654, 0.3654, 0.3654, 0.25, 0.4132, 0.3654, 0.3654, 0.25, 0.4132, 0.25, 0.4132, 0.3654, 0.3654, 0.3654, 0.3654, 0.4051, 0.4051, 0.4051, 0.4051, 0.3654, 0.3654, 0.4051, 0.4051, 0.3654, 0.3654, 0.3654, 0.3654, 0.4051, 0.4051, 0.4051, 0.4051, 0.25, 0.4694, 0.25, 0.4694, 0.4051, 0.4051, 0.25, 0.4694, 0.4051, 0.4051, 0.4051, 0.4051, 0.25, 0.4694, 0.25, 0.4694, 0.25, 0.4132, 0.25, 0.4132, 0.25, 0.4694, 0.25, 0.4132, 0.25, 0.4694, 0.25, 0.4694, 0.25, 0.4132, 0.125, 1.0, 0.0, 1.0, 0.0, 1.0, 0.125, 1.0, 0.0, 1.0, 0.125, 1.0, 0.125, 1.0, 0.0, 1.0, 0.0, 1.0, 0.0, 1.0, 0.0, 1.0, 0.0, 1.0, 0.0, 1.0, 0.0, 1.0, 0.0, 1.0, 0.0, 1.0, 0.0, 1.0, 0.125, 1.0, 0.125, 1.0, 0.0, 1.0, 0.125, 1.0, 0.0, 1.0, 0.0, 1.0, 0.125, 1.0, 0.125, 1.0, 0.125, 1.0, 0.125, 1.0, 0.125, 1.0, 0.125, 1.0, 0.125, 1.0, 0.125, 1.0, 0.125, 1.0, 0.5, 1.0, 0.375, 1.0, 0.375, 1.0, 0.5, 1.0, 0.375, 1.0, 0.5, 1.0, 0.5, 1.0, 0.375, 1.0, 0.375, 1.0, 0.375, 1.0, 0.375, 1.0, 0.375, 1.0, 0.375, 1.0, 0.375, 1.0, 0.375, 1.0, 0.375, 1.0, 0.375, 1.0, 0.5, 1.0, 0.5, 1.0, 0.375, 1.0, 0.5, 1.0, 0.375, 1.0, 0.375, 1.0, 0.5, 1.0, 0.5, 1.0, 0.5, 1.0, 0.5, 1.0, 0.5, 1.0, 0.5, 1.0, 0.5, 1.0, 0.5, 1.0, 0.5, 1.0, 0.875, 1.0, 0.75, 1.0, 0.75, 1.0, 0.875, 1.0, 0.75, 1.0, 0.875, 1.0, 0.875, 1.0, 0.75, 1.0, 0.75, 1.0, 0.75, 1.0, 0.75, 1.0, 0.75, 1.0, 0.75, 1.0, 0.75, 1.0, 0.75, 1.0, 0.75, 1.0, 0.75, 1.0, 0.875, 1.0, 0.875, 1.0, 0.75, 1.0, 0.875, 1.0, 0.75, 1.0, 0.75, 1.0, 0.875, 1.0, 0.875, 1.0, 0.875, 1.0, 0.875, 1.0, 0.875, 1.0, 0.875, 1.0, 0.875, 1.0, 0.875, 1.0, 0.875, 1.0, 0.375, 1.0, 0.25, 1.0, 0.25, 1.0, 0.375, 1.0, 0.25, 1.0, 0.375, 1.0, 0.375, 1.0, 0.25, 1.0, 0.25, 1.0, 0.25, 1.0, 0.25, 1.0, 0.25, 1.0, 0.25, 1.0, 0.25, 1.0, 0.25, 1.0, 0.25, 1.0, 0.25, 1.0, 0.375, 1.0, 0.375, 1.0, 0.25, 1.0, 0.375, 1.0, 0.25, 1.0, 0.25, 1.0, 0.375, 1.0, 0.375, 1.0, 0.375, 1.0, 0.375, 1.0, 0.375, 1.0, 0.375, 1.0, 0.375, 1.0, 0.375, 1.0, 0.375, 1.0, 1.0, 1.0, 0.875, 1.0, 0.875, 1.0, 1.0, 1.0, 0.875, 1.0, 1.0, 1.0, 1.0, 1.0, 0.875, 1.0, 0.875, 1.0, 0.875, 1.0, 0.875, 1.0, 0.875, 1.0, 0.875, 1.0, 0.875, 1.0, 0.875, 1.0, 0.875, 1.0, 0.875, 1.0, 1.0, 1.0, 1.0, 1.0, 0.875, 1.0, 1.0, 1.0, 0.875, 1.0, 0.875, 1.0, 1.0, 1.0, 1.0, 1.0, 1.0, 1.0, 1.0, 1.0, 1.0, 1.0, 1.0, 1.0, 1.0, 1.0, 1.0, 1.0, 1.0, 1.0, 0.75, 1.0, 0.625, 1.0, 0.625, 1.0, 0.75, 1.0, 0.625, 1.0, 0.75, 1.0, 0.75, 1.0, 0.625, 1.0, 0.625, 1.0, 0.625, 1.0, 0.625, 1.0, 0.625, 1.0, 0.625, 1.0, 0.625, 1.0, 0.625, 1.0, 0.625, 1.0, 0.625, 1.0, 0.75, 1.0, 0.75, 1.0, 0.625, 1.0, 0.75, 1.0, 0.625, 1.0, 0.625, 1.0, 0.75, 1.0, 0.75, 1.0, 0.75, 1.0, 0.75, 1.0, 0.75, 1.0, 0.75, 1.0, 0.75, 1.0, 0.75, 1.0, 0.75, 1.0, 0.25, 1.0, 0.125, 1.0, 0.125, 1.0, 0.25, 1.0, 0.125, 1.0, 0.25, 1.0, 0.25, 1.0, 0.125, 1.0, 0.125, 1.0, 0.125, 1.0, 0.125, 1.0, 0.125, 1.0, 0.125, 1.0, 0.125, 1.0, 0.125, 1.0, 0.125, 1.0, 0.125, 1.0, 0.25, 1.0, 0.25, 1.0, 0.125, 1.0, 0.25, 1.0, 0.125, 1.0, 0.125, 1.0, 0.25, 1.0, 0.25, 1.0, 0.25, 1.0, 0.25, 1.0, 0.25, 1.0, 0.25, 1.0, 0.25, 1.0, 0.25, 1.0, 0.25, 1.0, 0.625, 1.0, 0.5, 1.0, 0.5, 1.0, 0.625, 1.0, 0.5, 1.0, 0.625, 1.0, 0.625, 1.0, 0.5, 1.0, 0.5, 1.0, 0.5, 1.0, 0.5, 1.0, 0.5, 1.0, 0.5, 1.0, 0.5, 1.0, 0.5, 1.0, 0.5, 1.0, 0.5, 1.0, 0.625, 1.0, 0.625, 1.0, 0.5, 1.0, 0.625, 1.0, 0.5, 1.0, 0.5, 1.0, 0.625, 1.0, 0.625, 1.0, 0.625, 1.0, 0.625, 1.0, 0.625, 1.0, 0.625, 1.0, 0.625, 1.0, 0.625, 1.0, 0.625, 1.0, 0.5, 1.0, 0.625, 1.0, 0.625, 1.0, 0.5, 1.0, 0.625, 1.0, 0.5, 1.0, 0.5, 1.0, 0.625, 1.0, 0.625, 1.0, 0.625, 1.0, 0.625, 1.0, 0.625, 1.0, 0.625, 1.0, 0.625, 1.0, 0.625, 1.0, 0.625, 1.0, 0.625, 1.0, 0.5, 1.0, 0.5, 1.0, 0.625, 1.0, 0.5, 1.0, 0.625, 1.0, 0.625, 1.0, 0.5, 1.0, 0.5, 1.0, 0.5, 1.0, 0.5, 1.0, 0.5, 1.0, 0.5, 1.0, 0.5, 1.0, 0.5, 1.0, 0.5, 1.0])
me_cylinder.materials.append(mat_material_001)
me_cylinder.update()

# ---- objects
ob_cylinder = bpy.data.objects.new('Cylinder', me_cylinder)

# ---- transforms, parenting, visibility, modifiers, constraints
ob_cylinder.location = (0.0, 0.0, 0.4454)
ob_cylinder.scale = (0.6458, 0.6458, 0.6458)

# ---- collection membership
col_collection.objects.link(ob_cylinder)

# ---- scene / render settings (as saved in the file)
scene.frame_start = 1; scene.frame_end = 250; scene.frame_set(1)
scene.render.engine = 'BLENDER_EEVEE_NEXT'
bpy.context.view_layer.update()

# ---- added for rendering (the .blend has no active camera and no usable light): camera, sun
cam_auto = bpy.data.cameras.new('AutoCamera')
cam_auto.lens = 50.0
cam_auto.sensor_width = 36.0
cam_auto.clip_end = 1000.0
ob_auto_camera = bpy.data.objects.new('AutoCamera', cam_auto)
scene.collection.objects.link(ob_auto_camera)
ob_auto_camera.location = (1.62623, -1.95148, 1.90554)
ob_auto_camera.rotation_euler = (1.09748, -7.21219e-08, 0.694738)
scene.camera = ob_auto_camera
light_auto_sun = bpy.data.lights.new('AutoSun', 'SUN')
light_auto_sun.energy = 3.0
light_auto_sun.angle = 0.0523599
ob_auto_sun = bpy.data.objects.new('AutoSun', light_auto_sun)
scene.collection.objects.link(ob_auto_sun)
ob_auto_sun.rotation_euler = (0.872665, 0.174533, 0.523599)
bpy.context.view_layer.update()
